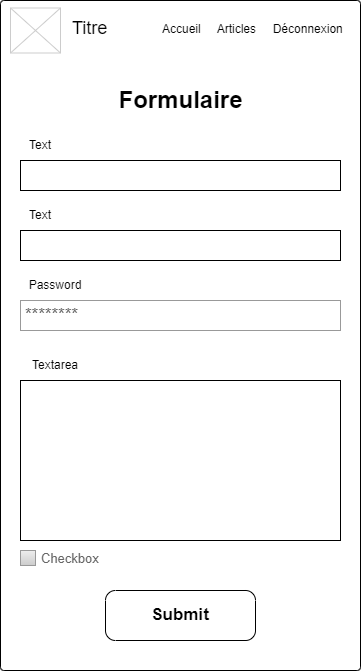

The diagram above was exported from draw.io. Its source (the exported page's mxGraphModel, read from the mxfile embedded in the PNG):
<mxGraphModel dx="1434" dy="884" grid="1" gridSize="10" guides="1" tooltips="1" connect="1" arrows="1" fold="1" page="1" pageScale="1" pageWidth="826" pageHeight="1169" background="none" math="0" shadow="0">
  <root>
    <mxCell id="0" />
    <mxCell id="1" parent="0" />
    <mxCell id="U4MEnaKeAxZYiRRCWtu5-65" value="" style="rounded=1;whiteSpace=wrap;html=1;arcSize=1;fillOpacity=100;strokeOpacity=100;" vertex="1" parent="1">
      <mxGeometry x="20" y="10" width="360" height="670" as="geometry" />
    </mxCell>
    <mxCell id="2" value="Titre" style="text;spacingTop=-5;fontSize=18;fontStyle=0" parent="1" vertex="1">
      <mxGeometry x="90" y="25" width="50" height="20" as="geometry" />
    </mxCell>
    <mxCell id="20" value="" style="verticalLabelPosition=bottom;verticalAlign=top;strokeWidth=1;shape=mxgraph.mockup.graphics.iconGrid;strokeColor=#CCCCCC;gridSize=1,1;" parent="1" vertex="1">
      <mxGeometry x="30" y="17.5" width="50" height="45" as="geometry" />
    </mxCell>
    <mxCell id="48" value="Accueil     Articles     Déconnexion" style="text;spacingTop=-5;" parent="1" vertex="1">
      <mxGeometry x="180" y="30" width="187.5" height="20" as="geometry" />
    </mxCell>
    <mxCell id="U4MEnaKeAxZYiRRCWtu5-66" value="Formulaire" style="text;strokeColor=none;fillColor=none;html=1;fontSize=24;fontStyle=1;verticalAlign=middle;align=center;" vertex="1" parent="1">
      <mxGeometry x="40" y="90" width="320" height="40" as="geometry" />
    </mxCell>
    <mxCell id="U4MEnaKeAxZYiRRCWtu5-106" value="" style="rounded=0;whiteSpace=wrap;html=1;" vertex="1" parent="1">
      <mxGeometry x="40" y="170" width="320" height="30" as="geometry" />
    </mxCell>
    <mxCell id="U4MEnaKeAxZYiRRCWtu5-107" value="" style="rounded=0;whiteSpace=wrap;html=1;" vertex="1" parent="1">
      <mxGeometry x="40" y="240" width="320" height="30" as="geometry" />
    </mxCell>
    <mxCell id="U4MEnaKeAxZYiRRCWtu5-108" value="" style="rounded=0;whiteSpace=wrap;html=1;" vertex="1" parent="1">
      <mxGeometry x="40" y="390" width="320" height="160" as="geometry" />
    </mxCell>
    <mxCell id="U4MEnaKeAxZYiRRCWtu5-109" value="Checkbox" style="strokeWidth=1;shadow=0;dashed=0;align=center;html=1;shape=mxgraph.mockup.forms.rrect;rSize=0;fillColor=#eeeeee;strokeColor=#999999;gradientColor=#cccccc;align=left;spacingLeft=4;fontSize=13;fontColor=#666666;labelPosition=right;" vertex="1" parent="1">
      <mxGeometry x="40" y="560" width="15" height="15" as="geometry" />
    </mxCell>
    <mxCell id="U4MEnaKeAxZYiRRCWtu5-110" value="********" style="strokeWidth=1;shadow=0;dashed=0;align=center;html=1;shape=mxgraph.mockup.forms.pwField;strokeColor=#999999;mainText=;align=left;fontColor=#666666;fontSize=17;spacingLeft=3;" vertex="1" parent="1">
      <mxGeometry x="40" y="310" width="320" height="30" as="geometry" />
    </mxCell>
    <mxCell id="U4MEnaKeAxZYiRRCWtu5-111" value="Text" style="text;html=1;align=center;verticalAlign=middle;whiteSpace=wrap;rounded=0;" vertex="1" parent="1">
      <mxGeometry x="30" y="140" width="60" height="30" as="geometry" />
    </mxCell>
    <mxCell id="U4MEnaKeAxZYiRRCWtu5-112" value="Password" style="text;html=1;align=center;verticalAlign=middle;whiteSpace=wrap;rounded=0;" vertex="1" parent="1">
      <mxGeometry x="40" y="280" width="70" height="30" as="geometry" />
    </mxCell>
    <mxCell id="U4MEnaKeAxZYiRRCWtu5-113" value="Text" style="text;html=1;align=center;verticalAlign=middle;whiteSpace=wrap;rounded=0;" vertex="1" parent="1">
      <mxGeometry x="30" y="210" width="60" height="30" as="geometry" />
    </mxCell>
    <mxCell id="U4MEnaKeAxZYiRRCWtu5-114" value="Textarea" style="text;html=1;align=center;verticalAlign=middle;whiteSpace=wrap;rounded=0;" vertex="1" parent="1">
      <mxGeometry x="40" y="360" width="70" height="30" as="geometry" />
    </mxCell>
    <mxCell id="U4MEnaKeAxZYiRRCWtu5-116" value="Submit" style="strokeWidth=1;shadow=0;dashed=0;align=center;html=1;shape=mxgraph.mockup.buttons.button;mainText=;buttonStyle=round;fontSize=17;fontStyle=1;whiteSpace=wrap;" vertex="1" parent="1">
      <mxGeometry x="125" y="600" width="150" height="50" as="geometry" />
    </mxCell>
  </root>
</mxGraphModel>